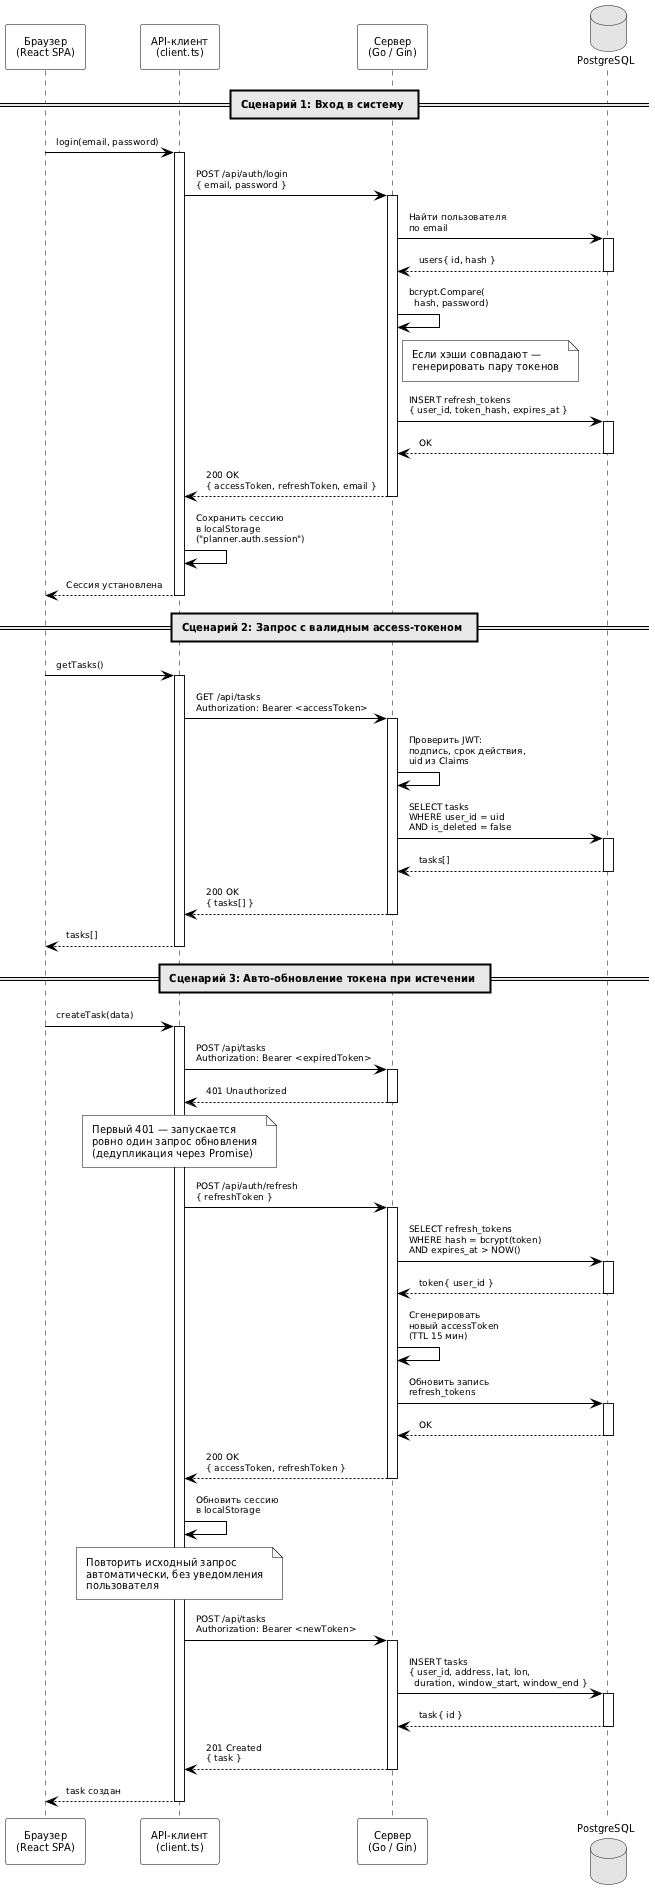

The diagram above was rendered by PlantUML. Its source (embedded in the PNG):
@startuml auth_sequence
' Диаграмма последовательности — JWT-аутентификация
' Сценарии: вход, запрос с валидным токеном, авто-обновление при 401

skinparam monochrome true
skinparam shadowing false
skinparam defaultFontName "DejaVu Sans"
skinparam defaultFontSize 10
skinparam SequenceArrowColor Black
skinparam SequenceParticipantBorderColor Black
skinparam SequenceParticipantBackgroundColor White
skinparam SequenceGroupBorderColor Black
skinparam SequenceGroupBackgroundColor White
skinparam SequenceBoxBackgroundColor #F0F0F0
skinparam SequenceBoxBorderColor Black
skinparam SequenceLifeLineBorderColor Black
skinparam SequenceDividerBorderColor Black
skinparam SequenceDividerBackgroundColor #E8E8E8
skinparam ArrowFontSize 9
skinparam NoteBackgroundColor White
skinparam NoteBorderColor Black
skinparam Padding 4

participant "Браузер\n(React SPA)" as Browser
participant "API-клиент\n(client.ts)" as Client
participant "Сервер\n(Go / Gin)" as Server
database "PostgreSQL" as DB

== Сценарий 1: Вход в систему ==

Browser -> Client : login(email, password)
activate Client

Client -> Server : POST /api/auth/login\n{ email, password }
activate Server

Server -> DB : Найти пользователя\nпо email
activate DB
DB --> Server : users{ id, hash }
deactivate DB

Server -> Server : bcrypt.Compare(\n  hash, password)

note right of Server
  Если хэши совпадают —
  генерировать пару токенов
end note

Server -> DB : INSERT refresh_tokens\n{ user_id, token_hash, expires_at }
activate DB
DB --> Server : OK
deactivate DB

Server --> Client : 200 OK\n{ accessToken, refreshToken, email }
deactivate Server

Client -> Client : Сохранить сессию\nв localStorage\n("planner.auth.session")

Client --> Browser : Сессия установлена
deactivate Client

== Сценарий 2: Запрос с валидным access-токеном ==

Browser -> Client : getTasks()
activate Client

Client -> Server : GET /api/tasks\nAuthorization: Bearer <accessToken>
activate Server

Server -> Server : Проверить JWT:\nподпись, срок действия,\nuid из Claims

Server -> DB : SELECT tasks\nWHERE user_id = uid\nAND is_deleted = false
activate DB
DB --> Server : tasks[]
deactivate DB

Server --> Client : 200 OK\n{ tasks[] }
deactivate Server

Client --> Browser : tasks[]
deactivate Client

== Сценарий 3: Авто-обновление токена при истечении ==

Browser -> Client : createTask(data)
activate Client

Client -> Server : POST /api/tasks\nAuthorization: Bearer <expiredToken>
activate Server

Server --> Client : 401 Unauthorized
deactivate Server

note over Client
  Первый 401 — запускается
  ровно один запрос обновления
  (дедупликация через Promise)
end note

Client -> Server : POST /api/auth/refresh\n{ refreshToken }
activate Server

Server -> DB : SELECT refresh_tokens\nWHERE hash = bcrypt(token)\nAND expires_at > NOW()
activate DB
DB --> Server : token{ user_id }
deactivate DB

Server -> Server : Сгенерировать\nновый accessToken\n(TTL 15 мин)

Server -> DB : Обновить запись\nrefresh_tokens
activate DB
DB --> Server : OK
deactivate DB

Server --> Client : 200 OK\n{ accessToken, refreshToken }
deactivate Server

Client -> Client : Обновить сессию\nв localStorage

note over Client
  Повторить исходный запрос
  автоматически, без уведомления
  пользователя
end note

Client -> Server : POST /api/tasks\nAuthorization: Bearer <newToken>
activate Server

Server -> DB : INSERT tasks\n{ user_id, address, lat, lon,\n  duration, window_start, window_end }
activate DB
DB --> Server : task{ id }
deactivate DB

Server --> Client : 201 Created\n{ task }
deactivate Server

Client --> Browser : task создан
deactivate Client

@enduml